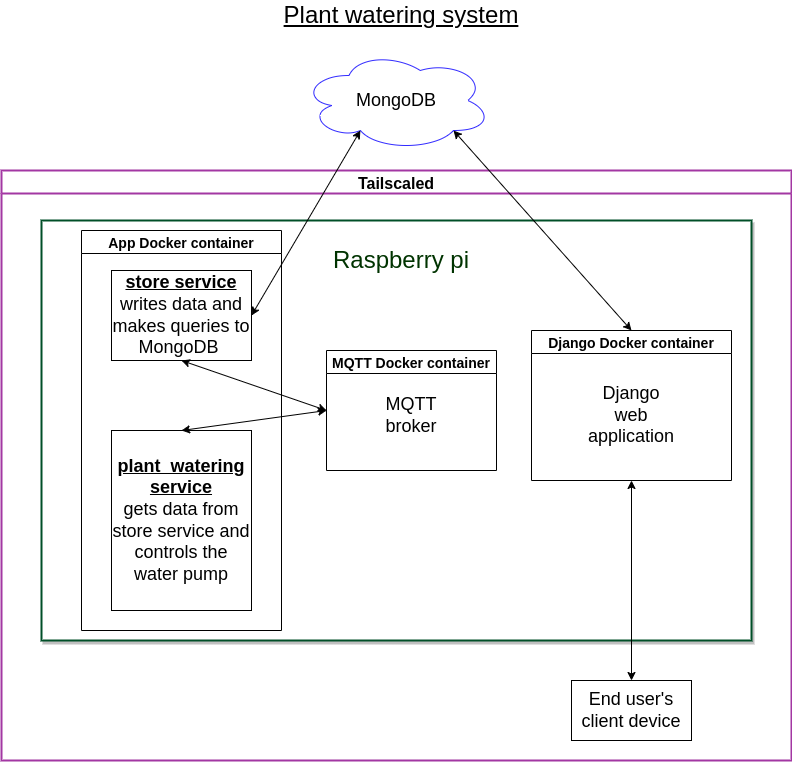

The diagram above was exported from draw.io. Its source (the exported page's mxGraphModel, read from the mxfile embedded in the PNG):
<mxGraphModel dx="1030" dy="1798" grid="1" gridSize="10" guides="1" tooltips="1" connect="1" arrows="1" fold="1" page="1" pageScale="1" pageWidth="850" pageHeight="1100" math="0" shadow="0">
  <root>
    <mxCell id="0" />
    <mxCell id="1" parent="0" />
    <mxCell id="wr9FwLk0FYnK6VBvVqhS-1" value="" style="rounded=0;whiteSpace=wrap;html=1;strokeColor=#004F28;shadow=1;strokeWidth=2;" parent="1" vertex="1">
      <mxGeometry x="70" y="110" width="710" height="420" as="geometry" />
    </mxCell>
    <mxCell id="wr9FwLk0FYnK6VBvVqhS-2" value="&lt;font style=&quot;font-size: 24px&quot;&gt;Raspberry pi&lt;/font&gt;" style="text;html=1;strokeColor=none;fillColor=none;align=center;verticalAlign=middle;whiteSpace=wrap;rounded=0;fontColor=#003300;" parent="1" vertex="1">
      <mxGeometry x="350" y="120" width="160" height="60" as="geometry" />
    </mxCell>
    <mxCell id="wr9FwLk0FYnK6VBvVqhS-3" value="&lt;font&gt;&lt;font style=&quot;font-size: 18px&quot;&gt;&lt;u&gt;&lt;b&gt;store service&lt;/b&gt;&lt;br&gt;&lt;/u&gt;&lt;font&gt;writes data and makes queries to MongoDB&amp;nbsp;&lt;/font&gt;&lt;/font&gt;&lt;br&gt;&lt;/font&gt;" style="rounded=0;whiteSpace=wrap;html=1;" parent="1" vertex="1">
      <mxGeometry x="140" y="160" width="140" height="90" as="geometry" />
    </mxCell>
    <mxCell id="wr9FwLk0FYnK6VBvVqhS-4" value="&lt;font&gt;&lt;font style=&quot;font-size: 18px&quot;&gt;&lt;u&gt;&lt;b&gt;plant_watering service&lt;/b&gt;&lt;br&gt;&lt;/u&gt;&lt;font&gt;gets data from store service and controls the water pump&lt;/font&gt;&lt;/font&gt;&lt;br&gt;&lt;/font&gt;" style="rounded=0;whiteSpace=wrap;html=1;fontSize=18;" parent="1" vertex="1">
      <mxGeometry x="140" y="320" width="140" height="180" as="geometry" />
    </mxCell>
    <mxCell id="wr9FwLk0FYnK6VBvVqhS-5" value="&lt;font style=&quot;font-size: 18px&quot;&gt;MongoDB&lt;/font&gt;" style="ellipse;shape=cloud;whiteSpace=wrap;html=1;fontSize=12;strokeColor=#322BFF;" parent="1" vertex="1">
      <mxGeometry x="330" y="-60" width="190" height="100" as="geometry" />
    </mxCell>
    <mxCell id="wr9FwLk0FYnK6VBvVqhS-9" value="" style="endArrow=classic;startArrow=classic;html=1;rounded=0;fontSize=14;entryX=0.5;entryY=1;entryDx=0;entryDy=0;" parent="1" source="wr9FwLk0FYnK6VBvVqhS-8" target="uuAL1xGQzdMkcakhIClc-105" edge="1">
      <mxGeometry width="50" height="50" relative="1" as="geometry">
        <mxPoint x="660" y="330" as="sourcePoint" />
        <mxPoint x="660" y="340" as="targetPoint" />
        <Array as="points" />
      </mxGeometry>
    </mxCell>
    <mxCell id="wr9FwLk0FYnK6VBvVqhS-13" value="&lt;font style=&quot;font-size: 24px&quot;&gt;&lt;u&gt;Plant watering system&lt;/u&gt;&lt;/font&gt;" style="text;html=1;strokeColor=none;fillColor=none;align=center;verticalAlign=middle;whiteSpace=wrap;rounded=0;fontSize=14;" parent="1" vertex="1">
      <mxGeometry x="265" y="-110" width="330" height="30" as="geometry" />
    </mxCell>
    <mxCell id="uuAL1xGQzdMkcakhIClc-96" value="MQTT Docker container" style="swimlane;fontSize=14;" parent="1" vertex="1">
      <mxGeometry x="355" y="240" width="170" height="120" as="geometry" />
    </mxCell>
    <mxCell id="uuAL1xGQzdMkcakhIClc-98" value="&lt;font style=&quot;font-size: 18px&quot;&gt;MQTT broker&lt;/font&gt;" style="text;html=1;strokeColor=none;fillColor=none;align=center;verticalAlign=middle;whiteSpace=wrap;rounded=0;fontSize=14;" parent="uuAL1xGQzdMkcakhIClc-96" vertex="1">
      <mxGeometry x="55" y="50" width="60" height="30" as="geometry" />
    </mxCell>
    <mxCell id="uuAL1xGQzdMkcakhIClc-101" value="" style="endArrow=classic;startArrow=classic;html=1;rounded=0;fontSize=14;exitX=0;exitY=0.5;exitDx=0;exitDy=0;entryX=0.5;entryY=1;entryDx=0;entryDy=0;" parent="1" source="uuAL1xGQzdMkcakhIClc-96" target="wr9FwLk0FYnK6VBvVqhS-3" edge="1">
      <mxGeometry width="50" height="50" relative="1" as="geometry">
        <mxPoint x="190" y="290" as="sourcePoint" />
        <mxPoint x="240" y="240" as="targetPoint" />
      </mxGeometry>
    </mxCell>
    <mxCell id="uuAL1xGQzdMkcakhIClc-103" value="" style="endArrow=classic;startArrow=classic;html=1;rounded=0;fontSize=14;entryX=0;entryY=0.5;entryDx=0;entryDy=0;exitX=0.5;exitY=0;exitDx=0;exitDy=0;" parent="1" source="wr9FwLk0FYnK6VBvVqhS-4" target="uuAL1xGQzdMkcakhIClc-96" edge="1">
      <mxGeometry width="50" height="50" relative="1" as="geometry">
        <mxPoint x="240" y="370" as="sourcePoint" />
        <mxPoint x="290" y="320" as="targetPoint" />
      </mxGeometry>
    </mxCell>
    <mxCell id="uuAL1xGQzdMkcakhIClc-104" value="App Docker container" style="swimlane;fontSize=14;" parent="1" vertex="1">
      <mxGeometry x="110" y="120" width="200" height="400" as="geometry" />
    </mxCell>
    <mxCell id="uuAL1xGQzdMkcakhIClc-105" value="Django Docker container" style="swimlane;fontSize=14;" parent="1" vertex="1">
      <mxGeometry x="560" y="220" width="200" height="150" as="geometry" />
    </mxCell>
    <mxCell id="uuAL1xGQzdMkcakhIClc-106" value="&lt;font style=&quot;font-size: 18px&quot;&gt;Django web application&lt;/font&gt;" style="text;html=1;strokeColor=none;fillColor=none;align=center;verticalAlign=middle;whiteSpace=wrap;rounded=0;fontSize=14;" parent="uuAL1xGQzdMkcakhIClc-105" vertex="1">
      <mxGeometry x="55" y="50" width="90" height="70" as="geometry" />
    </mxCell>
    <mxCell id="uuAL1xGQzdMkcakhIClc-112" value="Tailscaled" style="swimlane;fontSize=16;strokeColor=#A337A3;strokeWidth=2;startSize=23;" parent="1" vertex="1">
      <mxGeometry x="30" y="60" width="790" height="590" as="geometry" />
    </mxCell>
    <mxCell id="wr9FwLk0FYnK6VBvVqhS-8" value="&lt;font style=&quot;font-size: 18px&quot;&gt;End user's client device&lt;/font&gt;" style="rounded=0;whiteSpace=wrap;html=1;fontSize=14;" parent="uuAL1xGQzdMkcakhIClc-112" vertex="1">
      <mxGeometry x="570" y="510" width="120" height="60" as="geometry" />
    </mxCell>
    <mxCell id="wr9FwLk0FYnK6VBvVqhS-10" value="" style="endArrow=classic;startArrow=classic;html=1;rounded=0;fontSize=14;entryX=0.5;entryY=0;entryDx=0;entryDy=0;exitX=0.8;exitY=0.8;exitDx=0;exitDy=0;exitPerimeter=0;" parent="1" source="wr9FwLk0FYnK6VBvVqhS-5" target="uuAL1xGQzdMkcakhIClc-105" edge="1">
      <mxGeometry width="50" height="50" relative="1" as="geometry">
        <mxPoint x="450" y="210" as="sourcePoint" />
        <mxPoint x="580" y="305" as="targetPoint" />
      </mxGeometry>
    </mxCell>
    <mxCell id="wr9FwLk0FYnK6VBvVqhS-11" value="" style="endArrow=classic;startArrow=classic;html=1;rounded=0;fontSize=14;exitX=1;exitY=0.5;exitDx=0;exitDy=0;entryX=0.31;entryY=0.8;entryDx=0;entryDy=0;entryPerimeter=0;" parent="1" source="wr9FwLk0FYnK6VBvVqhS-3" target="wr9FwLk0FYnK6VBvVqhS-5" edge="1">
      <mxGeometry width="50" height="50" relative="1" as="geometry">
        <mxPoint x="320" y="230" as="sourcePoint" />
        <mxPoint x="370" y="180" as="targetPoint" />
      </mxGeometry>
    </mxCell>
  </root>
</mxGraphModel>